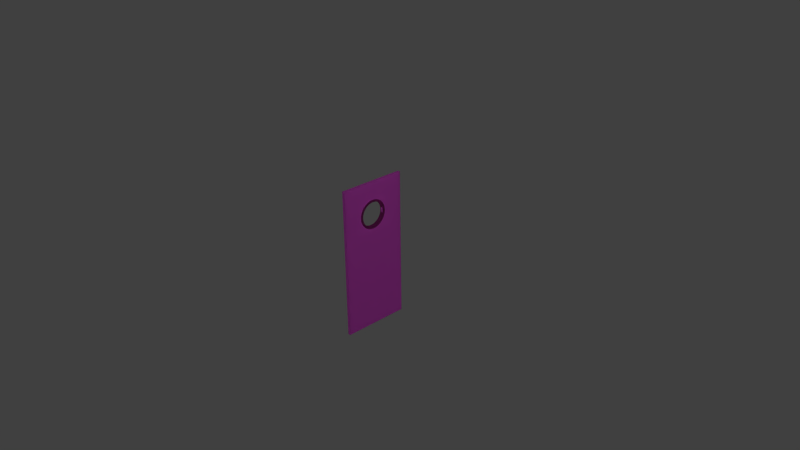 # Source: door_h20_2.blend  (saved by Blender 2.76.0; exported with 4.5.12 LTS)
import bpy
from mathutils import Matrix  # noqa: F401  (used for matrix-valued properties, if any)

bpy.ops.wm.read_factory_settings(use_empty=True)
scene = bpy.context.scene
scene.name = 'Scene'

# ---- collections
col_collection_1 = bpy.data.collections.new('Collection 1'); scene.collection.children.link(col_collection_1)
col_collection_14 = bpy.data.collections.new('Collection 14'); scene.collection.children.link(col_collection_14)
col_collection_14.hide_render = True
col_collection_14.hide_viewport = True

# ---- images (referenced by path relative to the original .blend; pixels are not part of the script)
import os
ASSET_DIR = os.environ.get("B2B_ASSET_DIR", "")  # directory of the original .blend (textures are referenced by path, not embedded)
HERE = os.path.dirname(os.path.abspath(__file__))  # packed textures are extracted next to this script under _unpacked/

def load_image(name, relpath, width, height, colorspace="sRGB"):
    """Load a texture the original file referenced (path relative to the .blend, or extracted next to this script)."""
    p = next((c for c in (os.path.join(HERE, relpath), os.path.join(ASSET_DIR, relpath)) if relpath and os.path.exists(c)), "")
    if p:
        img = bpy.data.images.load(p, check_existing=True)
        img.name = name
    else:  # same state as the original file: an image datablock whose file is absent (Cycles renders it pink)
        img = bpy.data.images.new(name, width, height)
        img.source = "FILE"
        img.filepath = "//" + (relpath or name)
    img.colorspace_settings.name = colorspace
    return img
img_doors_jpg_001 = load_image('doors.jpg.001', 'doors.jpg', 1024, 1024, 'sRGB')
img_doors_jpg = load_image('doors.jpg', 'doors.jpg', 1024, 1024, 'sRGB')

# ---- materials (node trees are filled in below, after node groups)
mat_door_wood_001 = bpy.data.materials.new('door_wood.001')
mat_door_wood_001.alpha_threshold = 0.0
mat_door_wood_001.use_transparent_shadow = False
mat_door_wood_001.preview_render_type = 'CUBE'
mat_door_wood_001.diffuse_color = (0.8, 0.5342, 0.323, 1.0)
mat_door_wood_001.roughness = 0.5
mat_door_wood_001.specular_intensity = 0.2017
mat_door_wood_001.line_color = (0.0, 0.0, 0.0, 1.0)
mat_dark_wood_door = bpy.data.materials.new('dark_wood_door')
mat_dark_wood_door.alpha_threshold = 0.0
mat_dark_wood_door.use_transparent_shadow = False
mat_dark_wood_door.roughness = 0.5
mat_dark_wood_door.line_color = (0.0, 0.0, 0.0, 1.0)

# ---- material node trees
mat_door_wood_001.use_nodes = True; mat_door_wood_001.node_tree.nodes.clear()
_N = mat_door_wood_001.node_tree.nodes; _L = mat_door_wood_001.node_tree.links
n0 = _N.new('ShaderNodeOutputMaterial'); n0.name = 'Material Output'; n0.location = (300, 300)
n1 = _N.new('ShaderNodeBsdfPrincipled'); n1.name = 'Principled BSDF'; n1.location = (10, 300)
n1.width = 150
n1.subsurface_method = 'BURLEY'
n1.inputs[1].default_value = 0.05
n1.inputs[2].default_value = 0.35
n1.inputs[3].default_value = 1.45
n1.inputs[8].default_value = 1.0
n1.inputs[9].default_value = (1.0, 1.0, 1.0)
n1.inputs[10].default_value = 0.2
n1.inputs[13].default_value = 0.05
n2 = _N.new('ShaderNodeTexImage'); n2.name = 'Image Texture'; n2.location = (-206, 229)
n2.width = 140
n2.image = img_doors_jpg_001
n3 = _N.new('ShaderNodeMix'); n3.name = 'Mix'; n3.location = (-160, 180)
n3.data_type = 'RGBA'
n3.inputs[0].default_value = 0.2
n3.inputs[7].default_value = (0.8, 0.534, 0.323, 1.0)
_L.new(n1.outputs[0], n0.inputs[0])
_L.new(n2.outputs[0], n3.inputs[6])
_L.new(n3.outputs[2], n1.inputs[0])
n0.is_active_output = True
mat_dark_wood_door.use_nodes = True; mat_dark_wood_door.node_tree.nodes.clear()
_N = mat_dark_wood_door.node_tree.nodes; _L = mat_dark_wood_door.node_tree.links
n0 = _N.new('ShaderNodeOutputMaterial'); n0.name = 'Material Output'; n0.location = (300, 300)
n1 = _N.new('ShaderNodeBsdfPrincipled'); n1.name = 'Principled BSDF'; n1.location = (10, 300)
n1.width = 150
n1.subsurface_method = 'BURLEY'
n1.inputs[2].default_value = 0.1538
n1.inputs[3].default_value = 1.45
n1.inputs[8].default_value = 1.0
n1.inputs[9].default_value = (1.0, 1.0, 1.0)
n1.inputs[10].default_value = 0.8495
n1.inputs[13].default_value = 0.0
n2 = _N.new('ShaderNodeTexImage'); n2.name = 'Image Texture'; n2.location = (-227, 264)
n2.width = 140
n2.image = img_doors_jpg
n3 = _N.new('ShaderNodeMix'); n3.name = 'Mix'; n3.location = (-160, 180)
n3.data_type = 'RGBA'
n3.inputs[0].default_value = 0.8495
n3.inputs[7].default_value = (0.1129, 0.02765, 0.01509, 1.0)
_L.new(n1.outputs[0], n0.inputs[0])
_L.new(n2.outputs[0], n3.inputs[6])
_L.new(n3.outputs[2], n1.inputs[0])
n0.is_active_output = True

# ---- world
world_world = bpy.data.worlds.new('World'); scene.world = world_world
world_world.color = (0.05088, 0.05088, 0.05088)
world_world.use_sun_shadow = False
world_world.sun_shadow_jitter_overblur = 0.0
world_world.cycles.sampling_method = 'MANUAL'
world_world.cycles.sample_map_resolution = 256

# ---- cameras
cam_camera = bpy.data.cameras.new('Camera')
cam_camera.clip_end = 100.0
cam_camera.lens = 35.0
cam_camera.sensor_width = 32.0
cam_camera.sensor_height = 18.0
cam_camera.ortho_scale = 7.314
cam_camera.dof.focus_distance = 0.0
cam_camera.dof.aperture_fstop = 128.0

# ---- lights
light_lamp = bpy.data.lights.new('Lamp', 'POINT')
light_lamp.transmission_factor = 0.0
light_lamp.cutoff_distance = 30.0
light_lamp.energy = 100.0
light_lamp.shadow_buffer_clip_start = 1.001
light_lamp.shadow_soft_size = 0.1
light_lamp.shadow_maximum_resolution = 0.006
light_lamp.use_absolute_resolution = True
light_lamp.cycles.use_multiple_importance_sampling = False

# ---- meshes
me_cube_009 = bpy.data.meshes.new('Cube.009')
me_cube_009.from_pydata([(-0.02645, 0.1851, 0.5805), (-0.02645, 0.1813, 0.6191), (-0.02645, 0.17, 0.6562), (-0.02645, 0.1517, 0.6904), (-0.02645, 0.1271, 0.7204), (-0.02645, 0.09716, 0.745), (-0.02645, 0.06296, 0.7632), (-0.02645, 0.02585, 0.7745), (-0.02645, -0.01274, 0.7783), (-0.02645, -0.05134, 0.7745), (-0.02645, -0.08845, 0.7632), (-0.02645, -0.1226, 0.745), (-0.02645, -0.1526, 0.7204), (-0.02645, -0.1772, 0.6904), (-0.02645, -0.1955, 0.6562), (-0.02645, -0.2068, 0.6191), (-0.02645, -0.2106, 0.5805), (-0.02645, -0.2068, 0.5419), (-0.02645, -0.1955, 0.5048), (-0.02645, -0.1772, 0.4706), (-0.02645, -0.1526, 0.4406), (-0.02645, -0.1226, 0.416), (-0.02645, -0.08845, 0.3977), (-0.02645, -0.05134, 0.3865), (-0.02645, -0.01274, 0.3827), (-0.02645, 0.02585, 0.3865), (-0.02645, 0.06296, 0.3977), (-0.02645, 0.09716, 0.416), (-0.02645, 0.1271, 0.4406), (-0.02645, 0.1517, 0.4706), (-0.02645, 0.17, 0.5048), (-0.02645, 0.1813, 0.5419), (-0.02645, 0.1519, 0.6132), (-0.02645, 0.1551, 0.5805), (-0.02645, 0.1423, 0.6447), (-0.02645, 0.1268, 0.6737), (-0.02645, 0.1059, 0.6992), (-0.02645, 0.0805, 0.72), (-0.02645, 0.05149, 0.7355), (-0.02645, 0.02, 0.7451), (-0.02645, -0.01274, 0.7483), (-0.02645, -0.04549, 0.7451), (-0.02645, -0.07697, 0.7355), (-0.02645, -0.106, 0.72), (-0.02645, -0.1314, 0.6992), (-0.02645, -0.1523, 0.6737), (-0.02645, -0.1678, 0.6447), (-0.02645, -0.1774, 0.6132), (-0.02645, -0.1806, 0.5805), (-0.02645, -0.1774, 0.5477), (-0.02645, -0.1678, 0.5162), (-0.02645, -0.1523, 0.4872), (-0.02645, -0.1314, 0.4618), (-0.02645, -0.106, 0.4409), (-0.02645, -0.07697, 0.4254), (-0.02645, -0.04549, 0.4159), (-0.02645, -0.01274, 0.4126), (-0.02645, 0.02, 0.4159), (-0.02645, 0.05149, 0.4254), (-0.02645, 0.0805, 0.4409), (-0.02645, 0.1059, 0.4618), (-0.02645, 0.1268, 0.4872), (-0.02645, 0.1423, 0.5162), (-0.02645, 0.1519, 0.5477), (0.02645, 0.1813, 0.6191), (0.02645, 0.1851, 0.5805), (0.02645, 0.17, 0.6562), (0.02645, 0.1517, 0.6904), (0.02645, 0.1271, 0.7204), (0.02645, 0.09716, 0.745), (0.02645, 0.06296, 0.7632), (0.02645, 0.02585, 0.7745), (0.02645, -0.01274, 0.7783), (0.02645, -0.05134, 0.7745), (0.02645, -0.08845, 0.7632), (0.02645, -0.1226, 0.745), (0.02645, -0.1526, 0.7204), (0.02645, -0.1772, 0.6904), (0.02645, -0.1955, 0.6562), (0.02645, -0.2068, 0.6191), (0.02645, -0.2106, 0.5805), (0.02645, -0.2068, 0.5419), (0.02645, -0.1955, 0.5048), (0.02645, -0.1772, 0.4706), (0.02645, -0.1526, 0.4406), (0.02645, -0.1226, 0.416), (0.02645, -0.08845, 0.3977), (0.02645, -0.05134, 0.3865), (0.02645, -0.01274, 0.3827), (0.02645, 0.02585, 0.3865), (0.02645, 0.06296, 0.3977), (0.02645, 0.09716, 0.416), (0.02645, 0.1271, 0.4406), (0.02645, 0.1517, 0.4706), (0.02645, 0.17, 0.5048), (0.02645, 0.1813, 0.5419), (0.02645, 0.1519, 0.6132), (0.02645, 0.1551, 0.5805), (0.02645, 0.1423, 0.6447), (0.02645, 0.1268, 0.6737), (0.02645, 0.1059, 0.6992), (0.02645, 0.0805, 0.72), (0.02645, 0.05149, 0.7355), (0.02645, 0.02, 0.7451), (0.02645, -0.01274, 0.7483), (0.02645, -0.04549, 0.7451), (0.02645, -0.07697, 0.7355), (0.02645, -0.106, 0.72), (0.02645, -0.1314, 0.6992), (0.02645, -0.1523, 0.6737), (0.02645, -0.1678, 0.6447), (0.02645, -0.1774, 0.6132), (0.02645, -0.1806, 0.5805), (0.02645, -0.1774, 0.5477), (0.02645, -0.1678, 0.5162), (0.02645, -0.1523, 0.4872), (0.02645, -0.1314, 0.4618), (0.02645, -0.106, 0.4409), (0.02645, -0.07697, 0.4254), (0.02645, -0.04549, 0.4159), (0.02645, -0.01274, 0.4126), (0.02645, 0.02, 0.4159), (0.02645, 0.05149, 0.4254), (0.02645, 0.0805, 0.4409), (0.02645, 0.1059, 0.4618), (0.02645, 0.1268, 0.4872), (0.02645, 0.1423, 0.5162), (0.02645, 0.1519, 0.5477), (0.01895, 0.4593, -1.02), (0.01839, -0.4593, -1.02), (-0.01895, -0.4593, -1.02), (-0.01838, 0.4593, -1.02), (0.01895, 0.4593, 1.02), (0.01838, -0.4593, 1.02), (-0.01895, -0.4593, 1.02), (-0.01839, 0.4593, 1.02), (0.01866, -0.01998, 0.7548), (-0.01868, -0.01998, 0.7548), (0.01863, -0.05412, 0.7515), (-0.0187, -0.05412, 0.7515), (0.01863, -0.05412, 0.4082), (-0.0187, -0.05412, 0.4082), (0.01861, -0.08695, 0.4181), (-0.01872, -0.08695, 0.4181), (0.01861, -0.08695, 0.7415), (-0.01872, -0.08695, 0.7415), (0.0186, -0.1172, 0.4343), (-0.01874, -0.1172, 0.4343), (0.01859, -0.1172, 0.7253), (-0.01874, -0.1172, 0.7253), (0.01858, -0.1437, 0.4561), (-0.01876, -0.1437, 0.4561), (0.01856, -0.1655, 0.4826), (-0.01877, -0.1655, 0.4826), (0.01858, -0.1437, 0.7036), (-0.01876, -0.1437, 0.7036), (0.01855, -0.1817, 0.5128), (-0.01878, -0.1817, 0.5128), (0.01856, -0.1655, 0.677), (-0.01877, -0.1655, 0.677), (0.01855, -0.1916, 0.5457), (-0.01879, -0.1916, 0.5457), (0.01855, -0.1817, 0.6468), (-0.01878, -0.1817, 0.6468), (0.01855, -0.1916, 0.614), (-0.01879, -0.1916, 0.614), (0.01855, -0.195, 0.5798), (-0.01879, -0.195, 0.5798), (0.01866, -0.01998, 0.4048), (-0.01868, -0.01998, 0.4048), (0.01868, 0.01416, 0.7515), (-0.01866, 0.01416, 0.7515), (0.0187, 0.04699, 0.7415), (-0.01864, 0.04699, 0.7415), (0.01868, 0.01416, 0.4082), (-0.01866, 0.01416, 0.4082), (0.01872, 0.07725, 0.7253), (-0.01862, 0.07725, 0.7253), (0.01872, 0.07725, 0.4343), (-0.01862, 0.07725, 0.4343), (0.0187, 0.04699, 0.4181), (-0.01864, 0.04699, 0.4181), (0.01873, 0.1038, 0.7036), (-0.0186, 0.1038, 0.7036), (0.01873, 0.1038, 0.4561), (-0.0186, 0.1038, 0.4561), (0.01876, 0.1417, 0.5128), (-0.01858, 0.1417, 0.5128), (0.01875, 0.1255, 0.4826), (-0.01859, 0.1255, 0.4826), (0.01876, 0.1417, 0.6468), (-0.01858, 0.1417, 0.6468), (0.01875, 0.1255, 0.677), (-0.01859, 0.1255, 0.677), (0.01876, 0.1517, 0.5457), (-0.01857, 0.1517, 0.5457), (0.01876, 0.1517, 0.614), (-0.01857, 0.1517, 0.614), (0.01877, 0.155, 0.5798), (-0.01857, 0.155, 0.5798)], [], [(79, 80, 112, 111), (66, 67, 99, 98), (15, 47, 48, 16), (2, 34, 35, 3), (29, 61, 62, 30), (16, 48, 49, 17), (3, 35, 36, 4), (30, 62, 63, 31), (17, 49, 50, 18), (4, 36, 37, 5), (31, 63, 33, 0), (18, 50, 51, 19), (5, 37, 38, 6), (19, 51, 52, 20), (6, 38, 39, 7), (20, 52, 53, 21), (7, 39, 40, 8), (21, 53, 54, 22), (8, 40, 41, 9), (22, 54, 55, 23), (9, 41, 42, 10), (23, 55, 56, 24), (10, 42, 43, 11), (24, 56, 57, 25), (11, 43, 44, 12), (25, 57, 58, 26), (12, 44, 45, 13), (26, 58, 59, 27), (13, 45, 46, 14), (0, 33, 32, 1), (27, 59, 60, 28), (14, 46, 47, 15), (1, 32, 34, 2), (28, 60, 61, 29), (93, 94, 126, 125), (80, 81, 113, 112), (67, 68, 100, 99), (94, 95, 127, 126), (81, 82, 114, 113), (68, 69, 101, 100), (95, 65, 97, 127), (82, 83, 115, 114), (69, 70, 102, 101), (83, 84, 116, 115), (70, 71, 103, 102), (84, 85, 117, 116), (71, 72, 104, 103), (85, 86, 118, 117), (72, 73, 105, 104), (86, 87, 119, 118), (73, 74, 106, 105), (87, 88, 120, 119), (74, 75, 107, 106), (88, 89, 121, 120), (75, 76, 108, 107), (89, 90, 122, 121), (76, 77, 109, 108), (90, 91, 123, 122), (77, 78, 110, 109), (65, 64, 96, 97), (91, 92, 124, 123), (78, 79, 111, 110), (64, 66, 98, 96), (92, 93, 125, 124), (57, 56, 120, 121), (30, 31, 95, 94), (4, 5, 69, 68), (58, 57, 121, 122), (31, 0, 65, 95), (5, 6, 70, 69), (59, 58, 122, 123), (32, 33, 97, 96), (6, 7, 71, 70), (60, 59, 123, 124), (34, 32, 96, 98), (7, 8, 72, 71), (61, 60, 124, 125), (35, 34, 98, 99), (8, 9, 73, 72), (62, 61, 125, 126), (36, 35, 99, 100), (9, 10, 74, 73), (63, 62, 126, 127), (37, 36, 100, 101), (10, 11, 75, 74), (33, 63, 127, 97), (38, 37, 101, 102), (11, 12, 76, 75), (39, 38, 102, 103), (12, 13, 77, 76), (40, 39, 103, 104), (13, 14, 78, 77), (41, 40, 104, 105), (14, 15, 79, 78), (42, 41, 105, 106), (15, 16, 80, 79), (43, 42, 106, 107), (16, 17, 81, 80), (44, 43, 107, 108), (17, 18, 82, 81), (45, 44, 108, 109), (18, 19, 83, 82), (46, 45, 109, 110), (19, 20, 84, 83), (47, 46, 110, 111), (20, 21, 85, 84), (48, 47, 111, 112), (21, 22, 86, 85), (49, 48, 112, 113), (22, 23, 87, 86), (50, 49, 113, 114), (23, 24, 88, 87), (51, 50, 114, 115), (24, 25, 89, 88), (52, 51, 115, 116), (25, 26, 90, 89), (53, 52, 116, 117), (26, 27, 91, 90), (0, 1, 64, 65), (54, 53, 117, 118), (27, 28, 92, 91), (1, 2, 66, 64), (55, 54, 118, 119), (28, 29, 93, 92), (2, 3, 67, 66), (56, 55, 119, 120), (29, 30, 94, 93), (3, 4, 68, 67), (128, 129, 130, 131), (132, 135, 134, 133), (129, 133, 134, 130), (130, 134, 167, 161, 157, 153, 151, 147, 143, 141, 169, 175, 181, 179, 185, 189, 187, 195, 199, 135, 131), (132, 128, 131, 135), (145, 144, 148, 149), (147, 146, 142, 143), (149, 148, 154, 155), (169, 168, 174, 175), (187, 186, 194, 195), (183, 182, 176, 177), (141, 140, 168, 169), (143, 142, 140, 141), (191, 190, 192, 193), (181, 180, 178, 179), (195, 194, 198, 199), (171, 170, 136, 137), (151, 150, 146, 147), (193, 192, 182, 183), (179, 178, 184, 185), (137, 136, 138, 139), (173, 172, 170, 171), (199, 198, 196, 197), (197, 196, 190, 191), (161, 160, 156, 157), (135, 199, 197, 191, 193, 183, 177, 173, 171, 137, 139, 145, 149, 155, 159, 163, 165, 167, 134), (175, 174, 180, 181), (163, 162, 164, 165), (165, 164, 166, 167), (139, 138, 144, 145), (167, 166, 160, 161), (177, 176, 172, 173), (159, 158, 162, 163), (153, 152, 150, 151), (155, 154, 158, 159), (189, 188, 186, 187), (157, 156, 152, 153), (185, 184, 188, 189), (132, 133, 166, 164, 162, 158, 154, 148, 144, 138, 136, 170, 172, 176, 182, 192, 190, 196, 198), (129, 128, 132, 198, 194, 186, 188, 184, 178, 180, 174, 168, 140, 142, 146, 150, 152, 156, 160, 166, 133)])
me_cube_009.polygons.foreach_set('material_index', [1, 1, 1, 1, 1, 1, 1, 1, 1, 1, 1, 1, 1, 1, 1, 1, 1, 1, 1, 1, 1, 1, 1, 1, 1, 1, 1, 1, 1, 1, 1, 1, 1, 1, 1, 1, 1, 1, 1, 1, 1, 1, 1, 1, 1, 1, 1, 1, 1, 1, 1, 1, 1, 1, 1, 1, 1, 1, 1, 1, 1, 1, 1, 1, 1, 1, 1, 1, 1, 1, 1, 1, 1, 1, 1, 1, 1, 1, 1, 1, 1, 1, 1, 1, 1, 1, 1, 1, 1, 1, 1, 1, 1, 1, 1, 1, 1, 1, 1, 1, 1, 1, 1, 1, 1, 1, 1, 1, 1, 1, 1, 1, 1, 1, 1, 1, 1, 1, 1, 1, 1, 1, 1, 1, 1, 1, 1, 1, 0, 0, 0, 0, 0, 0, 0, 0, 0, 0, 0, 0, 0, 0, 0, 0, 0, 0, 0, 0, 0, 0, 0, 0, 0, 0, 0, 0, 0, 0, 0, 0, 0, 0, 0, 0, 0, 0, 0, 0])
_uv = me_cube_009.uv_layers.new(name='UVMap')
_uv.uv.foreach_set('vector', [0.2952, 0.266, 0.3055, 0.353, 0.2855, 0.3741, 0.2767, 0.3003, 0.03578, 0.4454, 0.04106, 0.353, 0.06111, 0.3741, 0.05662, 0.4525, 0.4082, 0.03268, 0.4143, 0.1024, 0.3931, 0.1329, 0.3832, 0.06873, 0.5552, 0.7973, 0.539, 0.7511, 0.5517, 0.6846, 0.5702, 0.719, 0.4348, 0.9706, 0.4369, 0.8981, 0.4598, 0.8981, 0.4619, 0.9706, 0.3832, 0.06873, 0.3931, 0.1329, 0.374, 0.1773, 0.3607, 0.1211, 0.5702, 0.719, 0.5517, 0.6846, 0.5605, 0.6108, 0.5806, 0.6319, 0.4619, 0.9706, 0.4598, 0.8981, 0.4824, 0.8826, 0.4885, 0.9522, 0.3607, 0.1211, 0.374, 0.1773, 0.3577, 0.2339, 0.3415, 0.1877, 0.5806, 0.6319, 0.5605, 0.6108, 0.565, 0.5324, 0.5859, 0.5396, 0.4885, 0.9522, 0.4824, 0.8826, 0.5036, 0.852, 0.5135, 0.9162, 0.3415, 0.1877, 0.3577, 0.2339, 0.3449, 0.3003, 0.3265, 0.266, 0.5859, 0.5396, 0.565, 0.5324, 0.565, 0.4525, 0.5859, 0.4454, 0.3265, 0.266, 0.3449, 0.3003, 0.3361, 0.3741, 0.3161, 0.353, 0.5859, 0.4454, 0.565, 0.4525, 0.5605, 0.3741, 0.5806, 0.353, 0.3161, 0.353, 0.3361, 0.3741, 0.3317, 0.4525, 0.3108, 0.4454, 0.5806, 0.353, 0.5605, 0.3741, 0.5517, 0.3003, 0.5702, 0.266, 0.3108, 0.4454, 0.3317, 0.4525, 0.3317, 0.5324, 0.3108, 0.5396, 0.5702, 0.266, 0.5517, 0.3003, 0.539, 0.2339, 0.5552, 0.1877, 0.3108, 0.5396, 0.3317, 0.5324, 0.3361, 0.6108, 0.3161, 0.6319, 0.5552, 0.1877, 0.539, 0.2339, 0.5227, 0.1773, 0.536, 0.1211, 0.3161, 0.6319, 0.3361, 0.6108, 0.3449, 0.6846, 0.3265, 0.719, 0.536, 0.1211, 0.5227, 0.1773, 0.5036, 0.1329, 0.5135, 0.06873, 0.3265, 0.719, 0.3449, 0.6846, 0.3577, 0.7511, 0.3415, 0.7973, 0.5135, 0.06873, 0.5036, 0.1329, 0.4824, 0.1024, 0.4885, 0.03268, 0.3415, 0.7973, 0.3577, 0.7511, 0.374, 0.8076, 0.3607, 0.8639, 0.4885, 0.03268, 0.4824, 0.1024, 0.4598, 0.08678, 0.4619, 0.01431, 0.3607, 0.8639, 0.374, 0.8076, 0.3931, 0.852, 0.3832, 0.9162, 0.4619, 0.01431, 0.4598, 0.08678, 0.4369, 0.08678, 0.4348, 0.01431, 0.5135, 0.9162, 0.5036, 0.852, 0.5227, 0.8076, 0.536, 0.8639, 0.3832, 0.9162, 0.3931, 0.852, 0.4143, 0.8826, 0.4082, 0.9522, 0.4348, 0.01431, 0.4369, 0.08678, 0.4143, 0.1024, 0.4082, 0.03268, 0.536, 0.8639, 0.5227, 0.8076, 0.539, 0.7511, 0.5552, 0.7973, 0.4082, 0.9522, 0.4143, 0.8826, 0.4369, 0.8981, 0.4348, 0.9706, 0.08564, 0.8639, 0.06648, 0.7973, 0.08267, 0.7511, 0.09892, 0.8076, 0.3055, 0.353, 0.3108, 0.4454, 0.29, 0.4525, 0.2855, 0.3741, 0.04106, 0.353, 0.05143, 0.266, 0.0699, 0.3003, 0.06111, 0.3741, 0.06648, 0.7973, 0.05143, 0.7189, 0.0699, 0.6846, 0.08267, 0.7511, 0.3108, 0.4454, 0.3108, 0.5396, 0.29, 0.5324, 0.29, 0.4525, 0.05143, 0.266, 0.06648, 0.1877, 0.08267, 0.2339, 0.0699, 0.3003, 0.05143, 0.7189, 0.04106, 0.6319, 0.06111, 0.6108, 0.0699, 0.6846, 0.3108, 0.5396, 0.3055, 0.6319, 0.2855, 0.6108, 0.29, 0.5324, 0.06648, 0.1877, 0.08564, 0.1211, 0.09892, 0.1773, 0.08267, 0.2339, 0.3055, 0.6319, 0.2952, 0.719, 0.2767, 0.6846, 0.2855, 0.6108, 0.08564, 0.1211, 0.1082, 0.06873, 0.118, 0.1329, 0.09892, 0.1773, 0.2952, 0.719, 0.2801, 0.7973, 0.2639, 0.7511, 0.2767, 0.6846, 0.1082, 0.06873, 0.1332, 0.03268, 0.1393, 0.1024, 0.118, 0.1329, 0.2801, 0.7973, 0.261, 0.8639, 0.2477, 0.8076, 0.2639, 0.7511, 0.1332, 0.03268, 0.1598, 0.01431, 0.1618, 0.08678, 0.1393, 0.1024, 0.261, 0.8639, 0.2384, 0.9162, 0.2286, 0.852, 0.2477, 0.8076, 0.1598, 0.01431, 0.1868, 0.01431, 0.1848, 0.08678, 0.1618, 0.08678, 0.2384, 0.9162, 0.2134, 0.9522, 0.2073, 0.8826, 0.2286, 0.852, 0.1868, 0.01431, 0.2134, 0.03268, 0.2073, 0.1024, 0.1848, 0.08678, 0.2134, 0.9522, 0.1868, 0.9706, 0.1848, 0.8981, 0.2073, 0.8826, 0.2134, 0.03268, 0.2384, 0.06873, 0.2286, 0.1329, 0.2073, 0.1024, 0.1868, 0.9706, 0.1598, 0.9706, 0.1618, 0.8981, 0.1848, 0.8981, 0.2384, 0.06873, 0.261, 0.1211, 0.2477, 0.1773, 0.2286, 0.1329, 0.1598, 0.9706, 0.1332, 0.9522, 0.1393, 0.8826, 0.1618, 0.8981, 0.261, 0.1211, 0.2801, 0.1877, 0.2639, 0.2339, 0.2477, 0.1773, 0.04106, 0.6319, 0.03578, 0.5396, 0.05662, 0.5324, 0.06111, 0.6108, 0.1332, 0.9522, 0.1082, 0.9162, 0.118, 0.852, 0.1393, 0.8826, 0.2801, 0.1877, 0.2952, 0.266, 0.2767, 0.3003, 0.2639, 0.2339, 0.03578, 0.5396, 0.03578, 0.4454, 0.05662, 0.4525, 0.05662, 0.5324, 0.1082, 0.9162, 0.08564, 0.8639, 0.09892, 0.8076, 0.118, 0.852, 0.8953, 0.08169, 0.8953, 0.1481, 0.8584, 0.1481, 0.8584, 0.08169, 0.5997, 0.406, 0.5997, 0.3136, 0.6366, 0.3136, 0.6366, 0.406, 0.7105, 0.247, 0.7105, 0.3394, 0.6736, 0.3394, 0.6736, 0.247, 0.7475, 0.6554, 0.7475, 0.7119, 0.7105, 0.7119, 0.7105, 0.6554, 0.5997, 0.3136, 0.5997, 0.2266, 0.6366, 0.2266, 0.6366, 0.3136, 0.7105, 0.3394, 0.7105, 0.4336, 0.6736, 0.4336, 0.6736, 0.3394, 0.7475, 0.589, 0.7475, 0.6554, 0.7105, 0.6554, 0.7105, 0.589, 0.7475, 0.1382, 0.7475, 0.2046, 0.7105, 0.2046, 0.7105, 0.1382, 0.7105, 0.4336, 0.7105, 0.526, 0.6736, 0.526, 0.6736, 0.4336, 0.7475, 0.5151, 0.7475, 0.589, 0.7105, 0.589, 0.7105, 0.5151, 0.7475, 0.08169, 0.7475, 0.1382, 0.7105, 0.1382, 0.7105, 0.08169, 0.7105, 0.526, 0.7105, 0.613, 0.6736, 0.613, 0.6736, 0.526, 0.7475, 0.4368, 0.7475, 0.5151, 0.7105, 0.5151, 0.7105, 0.4368, 0.8214, 0.1481, 0.8214, 0.08169, 0.8584, 0.08169, 0.8584, 0.1481, 0.7105, 0.613, 0.7105, 0.6913, 0.6736, 0.6913, 0.6736, 0.613, 0.7475, 0.3569, 0.7475, 0.4368, 0.7105, 0.4368, 0.7105, 0.3569, 0.8214, 0.222, 0.8214, 0.1481, 0.8584, 0.1481, 0.8584, 0.222, 0.7105, 0.6913, 0.7105, 0.7579, 0.6736, 0.7579, 0.6736, 0.6913, 0.7475, 0.2785, 0.7475, 0.3569, 0.7105, 0.3569, 0.7105, 0.2785, 0.8214, 0.3003, 0.8214, 0.222, 0.8584, 0.222, 0.8584, 0.3003, 0.6736, 0.08169, 0.6736, 0.16, 0.6366, 0.16, 0.6366, 0.08169, 0.7475, 0.2046, 0.7475, 0.2785, 0.7105, 0.2785, 0.7105, 0.2046, 0.8214, 0.3803, 0.8214, 0.3003, 0.8584, 0.3003, 0.8584, 0.3803, 0.6736, 0.16, 0.6736, 0.247, 0.6366, 0.247, 0.6366, 0.16, 0.8214, 0.4586, 0.8214, 0.3803, 0.8584, 0.3803, 0.8584, 0.4586, 0.6736, 0.247, 0.6736, 0.3394, 0.6366, 0.3394, 0.6366, 0.247, 0.8214, 0.5325, 0.8214, 0.4586, 0.8584, 0.4586, 0.8584, 0.5325, 0.6736, 0.3394, 0.6736, 0.4336, 0.6366, 0.4336, 0.6366, 0.3394, 0.8214, 0.5989, 0.8214, 0.5325, 0.8584, 0.5325, 0.8584, 0.5989, 0.6736, 0.4336, 0.6736, 0.526, 0.6366, 0.526, 0.6366, 0.4336, 0.8214, 0.6554, 0.8214, 0.5989, 0.8584, 0.5989, 0.8584, 0.6554, 0.6736, 0.526, 0.6736, 0.613, 0.6366, 0.613, 0.6366, 0.526, 0.7845, 0.1481, 0.7845, 0.08169, 0.8214, 0.08169, 0.8214, 0.1481, 0.6736, 0.613, 0.6736, 0.6913, 0.6366, 0.6913, 0.6366, 0.613, 0.7845, 0.222, 0.7845, 0.1481, 0.8214, 0.1481, 0.8214, 0.222, 0.6736, 0.6913, 0.6736, 0.7579, 0.6366, 0.7579, 0.6366, 0.6913, 0.7845, 0.3003, 0.7845, 0.222, 0.8214, 0.222, 0.8214, 0.3003, 0.7475, 0.6913, 0.7475, 0.613, 0.7845, 0.613, 0.7845, 0.6913, 0.7845, 0.3803, 0.7845, 0.3003, 0.8214, 0.3003, 0.8214, 0.3803, 0.7475, 0.613, 0.7475, 0.526, 0.7845, 0.526, 0.7845, 0.613, 0.7845, 0.4586, 0.7845, 0.3803, 0.8214, 0.3803, 0.8214, 0.4586, 0.7475, 0.526, 0.7475, 0.4336, 0.7845, 0.4336, 0.7845, 0.526, 0.7845, 0.5325, 0.7845, 0.4586, 0.8214, 0.4586, 0.8214, 0.5325, 0.7475, 0.4336, 0.7475, 0.3394, 0.7845, 0.3394, 0.7845, 0.4336, 0.7845, 0.5989, 0.7845, 0.5325, 0.8214, 0.5325, 0.8214, 0.5989, 0.7475, 0.3394, 0.7475, 0.247, 0.7845, 0.247, 0.7845, 0.3394, 0.7845, 0.6554, 0.7845, 0.5989, 0.8214, 0.5989, 0.8214, 0.6554, 0.7475, 0.247, 0.7475, 0.16, 0.7845, 0.16, 0.7845, 0.247, 0.8953, 0.5325, 0.8953, 0.5989, 0.8584, 0.5989, 0.8584, 0.5325, 0.7475, 0.16, 0.7475, 0.08169, 0.7845, 0.08169, 0.7845, 0.16, 0.8953, 0.4586, 0.8953, 0.5325, 0.8584, 0.5325, 0.8584, 0.4586, 0.5997, 0.8245, 0.5997, 0.7579, 0.6366, 0.7579, 0.6366, 0.8245, 0.8953, 0.3803, 0.8953, 0.4586, 0.8584, 0.4586, 0.8584, 0.3803, 0.5997, 0.7579, 0.5997, 0.6796, 0.6366, 0.6796, 0.6366, 0.7579, 0.5997, 0.2266, 0.5997, 0.1483, 0.6366, 0.1483, 0.6366, 0.2266, 0.8953, 0.3003, 0.8953, 0.3803, 0.8584, 0.3803, 0.8584, 0.3003, 0.5997, 0.6796, 0.5997, 0.5926, 0.6366, 0.5926, 0.6366, 0.6796, 0.5997, 0.1483, 0.5997, 0.08169, 0.6366, 0.08169, 0.6366, 0.1483, 0.8953, 0.222, 0.8953, 0.3003, 0.8584, 0.3003, 0.8584, 0.222, 0.5997, 0.5926, 0.5997, 0.5002, 0.6366, 0.5002, 0.6366, 0.5926, 0.7105, 0.08169, 0.7105, 0.16, 0.6736, 0.16, 0.6736, 0.08169, 0.8953, 0.1481, 0.8953, 0.222, 0.8584, 0.222, 0.8584, 0.1481, 0.5997, 0.5002, 0.5997, 0.406, 0.6366, 0.406, 0.6366, 0.5002, 0.7105, 0.16, 0.7105, 0.247, 0.6736, 0.247, 0.6736, 0.16, 0.0, 0.0, 1.0, 0.0, 1.0, 1.0, 0.0, 1.0, 0.0, 0.0, 1.0, 0.0, 1.0, 1.0, 0.0, 1.0, 0.0, 0.0, 1.0, 0.0, 1.0, 1.0, 0.0, 1.0, 0.5, 1.0, 0.6474, 0.9778, 0.7817, 0.9131, 0.8909, 0.8117, 0.9654, 0.6827, 0.9986, 0.5374, 0.9875, 0.3887, 0.933, 0.25, 0.8401, 0.1335, 0.7169, 0.04952, 0.5745, 0.005585, 0.4255, 0.005585, 0.2831, 0.04952, 0.1599, 0.1335, 0.06699, 0.25, 0.01254, 0.3887, 0.001398, 0.5374, 0.03456, 0.6827, 0.1091, 0.8117, 0.2183, 0.9131, 0.3526, 0.9778, 0.0, 0.0, 1.0, 0.0, 1.0, 1.0, 0.0, 1.0, 0.0, 0.0, 1.0, 0.0, 1.0, 1.0, 0.0, 1.0, 0.0, 0.0, 1.0, 0.0, 1.0, 1.0, 0.0, 1.0, 0.0, 0.0, 1.0, 0.0, 1.0, 1.0, 0.0, 1.0, 0.0, 0.0, 1.0, 0.0, 1.0, 1.0, 0.0, 1.0, 0.0, 0.0, 1.0, 0.0, 1.0, 1.0, 0.0, 1.0, 0.0, 0.0, 1.0, 0.0, 1.0, 1.0, 0.0, 1.0, 0.0, 0.0, 1.0, 0.0, 1.0, 1.0, 0.0, 1.0, 0.0, 0.0, 1.0, 0.0, 1.0, 1.0, 0.0, 1.0, 0.0, 0.0, 1.0, 0.0, 1.0, 1.0, 0.0, 1.0, 0.0, 0.0, 1.0, 0.0, 1.0, 1.0, 0.0, 1.0, 0.0, 0.0, 1.0, 0.0, 1.0, 1.0, 0.0, 1.0, 0.0, 0.0, 1.0, 0.0, 1.0, 1.0, 0.0, 1.0, 0.0, 0.0, 1.0, 0.0, 1.0, 1.0, 0.0, 1.0, 0.0, 0.0, 1.0, 0.0, 1.0, 1.0, 0.0, 1.0, 0.0, 0.0, 1.0, 0.0, 1.0, 1.0, 0.0, 1.0, 0.0, 0.0, 1.0, 0.0, 1.0, 1.0, 0.0, 1.0, 0.0, 0.0, 1.0, 0.0, 1.0, 1.0, 0.0, 1.0, 0.0, 0.0, 1.0, 0.0, 1.0, 1.0, 0.0, 1.0, 0.0, 0.0, 1.0, 0.0, 1.0, 1.0, 0.0, 1.0, 0.0, 0.0, 1.0, 0.0, 1.0, 1.0, 0.0, 1.0, 0.5, 1.0, 0.6623, 0.9729, 0.8071, 0.8946, 0.9186, 0.7735, 0.9847, 0.6227, 0.9983, 0.4587, 0.9579, 0.2992, 0.8679, 0.1614, 0.738, 0.06026, 0.5823, 0.006819, 0.4177, 0.006819, 0.262, 0.06026, 0.1321, 0.1614, 0.04211, 0.2992, 0.001708, 0.4587, 0.0153, 0.6227, 0.08142, 0.7735, 0.1929, 0.8946, 0.3377, 0.9729, 0.0, 0.0, 1.0, 0.0, 1.0, 1.0, 0.0, 1.0, 0.0, 0.0, 1.0, 0.0, 1.0, 1.0, 0.0, 1.0, 0.0, 0.0, 1.0, 0.0, 1.0, 1.0, 0.0, 1.0, 0.0, 0.0, 1.0, 0.0, 1.0, 1.0, 0.0, 1.0, 0.0, 0.0, 1.0, 0.0, 1.0, 1.0, 0.0, 1.0, 0.0, 0.0, 1.0, 0.0, 1.0, 1.0, 0.0, 1.0, 0.0, 0.0, 1.0, 0.0, 1.0, 1.0, 0.0, 1.0, 0.0, 0.0, 1.0, 0.0, 1.0, 1.0, 0.0, 1.0, 0.0, 0.0, 1.0, 0.0, 1.0, 1.0, 0.0, 1.0, 0.0, 0.0, 1.0, 0.0, 1.0, 1.0, 0.0, 1.0, 0.0, 0.0, 1.0, 0.0, 1.0, 1.0, 0.0, 1.0, 0.0, 0.0, 1.0, 0.0, 1.0, 1.0, 0.0, 1.0, 0.5, 1.0, 0.6623, 0.9729, 0.8071, 0.8946, 0.9186, 0.7735, 0.9847, 0.6227, 0.9983, 0.4587, 0.9579, 0.2992, 0.8679, 0.1614, 0.738, 0.06026, 0.5823, 0.006819, 0.4177, 0.006819, 0.262, 0.06026, 0.1321, 0.1614, 0.04211, 0.2992, 0.001708, 0.4587, 0.0153, 0.6227, 0.08142, 0.7735, 0.1929, 0.8946, 0.3377, 0.9729, 0.5, 1.0, 0.6474, 0.9778, 0.7817, 0.9131, 0.8909, 0.8117, 0.9654, 0.6827, 0.9986, 0.5374, 0.9875, 0.3887, 0.933, 0.25, 0.8401, 0.1335, 0.7169, 0.04952, 0.5745, 0.005585, 0.4255, 0.005585, 0.2831, 0.04952, 0.1599, 0.1335, 0.06699, 0.25, 0.01254, 0.3887, 0.001398, 0.5374, 0.03456, 0.6827, 0.1091, 0.8117, 0.2183, 0.9131, 0.3526, 0.9778])
me_cube_009.materials.append(mat_door_wood_001)
me_cube_009.materials.append(mat_dark_wood_door)
me_cube_009.use_remesh_preserve_volume = False
me_cube_009.use_remesh_preserve_attributes = False
me_cube_009.use_mirror_vertex_groups = False
me_cube_009.update()

# ---- objects
ob_lamp = bpy.data.objects.new('Lamp', light_lamp)
ob_camera = bpy.data.objects.new('Camera', cam_camera)
ob_door_h20_2 = bpy.data.objects.new('door_h20_2', me_cube_009)

# ---- transforms, parenting, visibility, modifiers, constraints
ob_lamp.location = (4.076, 1.005, 5.904)
ob_lamp.rotation_euler = (0.6503, 0.05522, 1.866)
ob_lamp.lock_rotations_4d = False
ob_lamp.empty_display_type = 'ARROWS'
ob_lamp.color = (0.0, 0.0, 0.0, 0.0)
ob_lamp.lineart.crease_threshold = 0.0
ob_camera.location = (7.481, -6.508, 5.344)
ob_camera.rotation_euler = (1.109, 0.01082, 0.8149)
ob_camera.lock_rotations_4d = False
ob_camera.empty_display_type = 'ARROWS'
ob_camera.color = (0.0, 0.0, 0.0, 0.0)
ob_camera.display_type = 'WIRE'
ob_camera.lineart.crease_threshold = 0.0
ob_door_h20_2.location = (0.0, 0.0, 0.0)
ob_door_h20_2.lineart.crease_threshold = 0.0

# ---- collection membership
col_collection_1.objects.link(ob_lamp)
col_collection_1.objects.link(ob_camera)
col_collection_1.objects.link(ob_door_h20_2)
col_collection_14.objects.link(ob_door_h20_2)

# ---- scene / render settings (as saved in the file)
scene.camera = ob_camera
scene.frame_start = 1; scene.frame_end = 250; scene.frame_set(1)
scene.render.engine = 'BLENDER_EEVEE_NEXT'
scene.render.resolution_percentage = 50
scene.render.dither_intensity = 0.0
scene.cycles.use_denoising = False
scene.cycles.samples = 10
scene.cycles.sampling_pattern = 'TABULATED_SOBOL'
scene.cycles.light_sampling_threshold = 0.0
scene.cycles.use_adaptive_sampling = False
scene.cycles.use_light_tree = False
scene.cycles.blur_glossy = 0.0
scene.cycles.pixel_filter_type = 'GAUSSIAN'
scene.cycles.sample_clamp_indirect = 0.0
scene.view_settings.view_transform = 'Standard'
bpy.context.view_layer.update()
